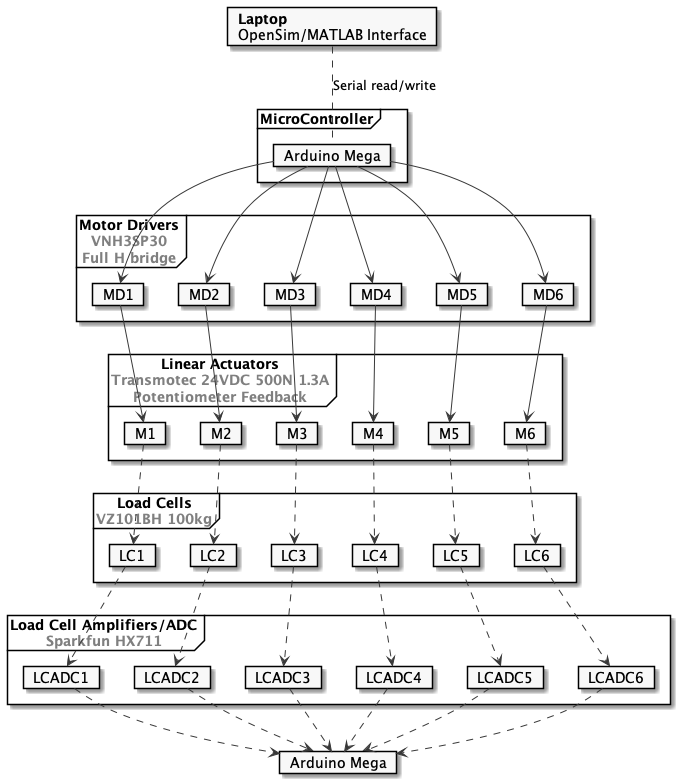

The diagram above was rendered by PlantUML. Its source (embedded in the PNG):
@startuml
skinparam monochrome true
skinparam packageStyle frame

card "<b>Laptop</b>\nOpenSim/MATLAB Interface" as Laptop

package "MicroController" {
card "Arduino Mega" as Arduino
}

card "Arduino Mega" as Arduino2

package "Motor Drivers\n<color:grey>VNH3SP30</color>\n<color:grey>Full H bridge</color>" as MotorDrivers {
card "MD1" as Motor1
card "MD2" as Motor2
card "MD3" as Motor3
card "MD4" as Motor4
card "MD5" as Motor5
card "MD6" as Motor6
}

package "Linear Actuators\n<color:grey>Transmotec 24VDC 500N 1.3A</color>\n<color:grey>Potentiometer Feedback</color>" as LinearActuators {
card M1
card M2
card M3
card M4
card M5
card M6
}

package "Load Cells\n<color:grey>VZ101BH 100kg</color>" as LoadCells {
card "LC1" as L1
card "LC2" as L2
card "LC3" as L3
card "LC4" as L4
card "LC5" as L5
card "LC6" as L6
}

package "Load Cell Amplifiers/ADC\n<color:grey>Sparkfun HX711</color>" as LoadCellsAmp {
card "LCADC1" as LCA1
card "LCADC2" as LCA2
card "LCADC3" as LCA3
card "LCADC4" as LCA4
card "LCADC5" as LCA5
card "LCADC6" as LCA6
}

Laptop .- Arduino : Serial read/write

Arduino --> Motor1
Arduino --> Motor2
Arduino --> Motor3
Arduino --> Motor4
Arduino --> Motor5
Arduino --> Motor6

Motor1 --> M1
Motor2 --> M2
Motor3 --> M3
Motor4 --> M4
Motor5 --> M5
Motor6 --> M6

M1 .-> L1
M2 .-> L2
M3 .-> L3
M4 .-> L4
M5 .-> L5
M6 .-> L6

L1 .-> LCA1
L2 .-> LCA2
L3 .-> LCA3
L4 .-> LCA4
L5 .-> LCA5
L6 .-> LCA6

LCA1 .-> Arduino2
LCA2 .-> Arduino2
LCA3 .-> Arduino2
LCA4 .-> Arduino2
LCA5 .-> Arduino2
LCA6 .-> Arduino2

@enduml